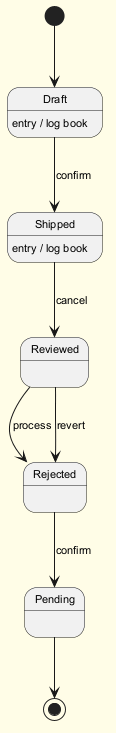

The diagram above was rendered by PlantUML. Its source (embedded in the PNG):
@startuml
skinparam backgroundColor #FFFDE7
skinparam classBackgroundColor #FFF9C4
skinparam classBorderColor #F57F17
skinparam defaultFontSize 11
[*] --> Draft
Draft --> Shipped : confirm
Draft : entry / log book
Shipped --> Reviewed : cancel
Shipped : entry / log book
Reviewed --> Rejected : process
Rejected --> Pending : confirm
Reviewed --> Rejected : revert
Pending --> [*]
@enduml